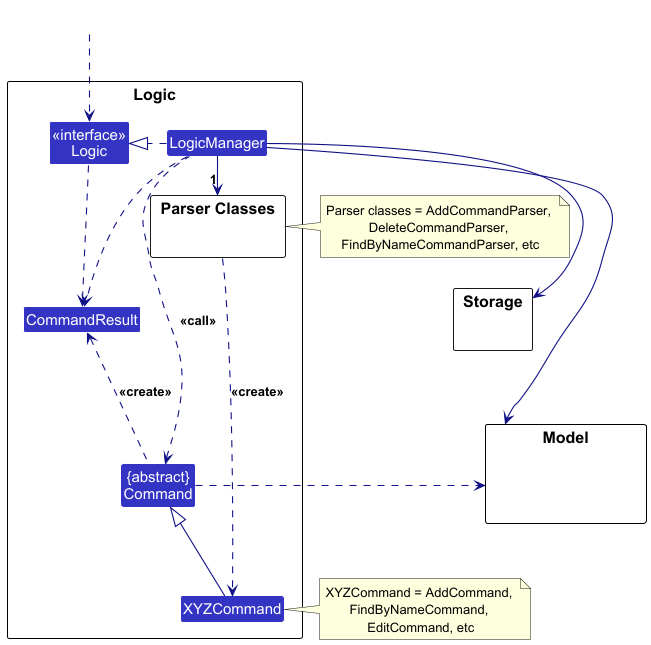

The diagram above was rendered by PlantUML. Its source (embedded in the PNG):
@startuml
!include style.puml
skinparam arrowThickness 1.1
skinparam arrowColor LOGIC_COLOR_T4
skinparam classBackgroundColor LOGIC_COLOR

package Logic as LogicPackage {

package "Parser Classes" as ParserClasses{
}
Class XYZCommand
Class CommandResult
Class "{abstract}\nCommand" as Command


Class "<<interface>>\nLogic" as Logic
Class LogicManager
}

package Model {
Class HiddenModel #FFFFFF
}

package Storage {
}

Class HiddenOutside #FFFFFF
HiddenOutside ..> Logic

LogicManager .right.|> Logic
LogicManager -right->"1" ParserClasses
ParserClasses ..> XYZCommand : <<create>>
note right of ParserClasses: Parser classes = AddCommandParser, \nDeleteCommandParser, \nFindByNameCommandParser, etc

XYZCommand -up-|> Command
LogicManager .left.> Command : <<call>>

LogicManager --> Model
LogicManager --> Storage
Storage --[hidden] Model
Command .[hidden]up.> Storage
Command .right.> Model
note right of XYZCommand: XYZCommand = AddCommand, \nFindByNameCommand, \nEditCommand, etc

Logic ..> CommandResult
LogicManager .down.> CommandResult
Command .up.> CommandResult : <<create>>
@enduml